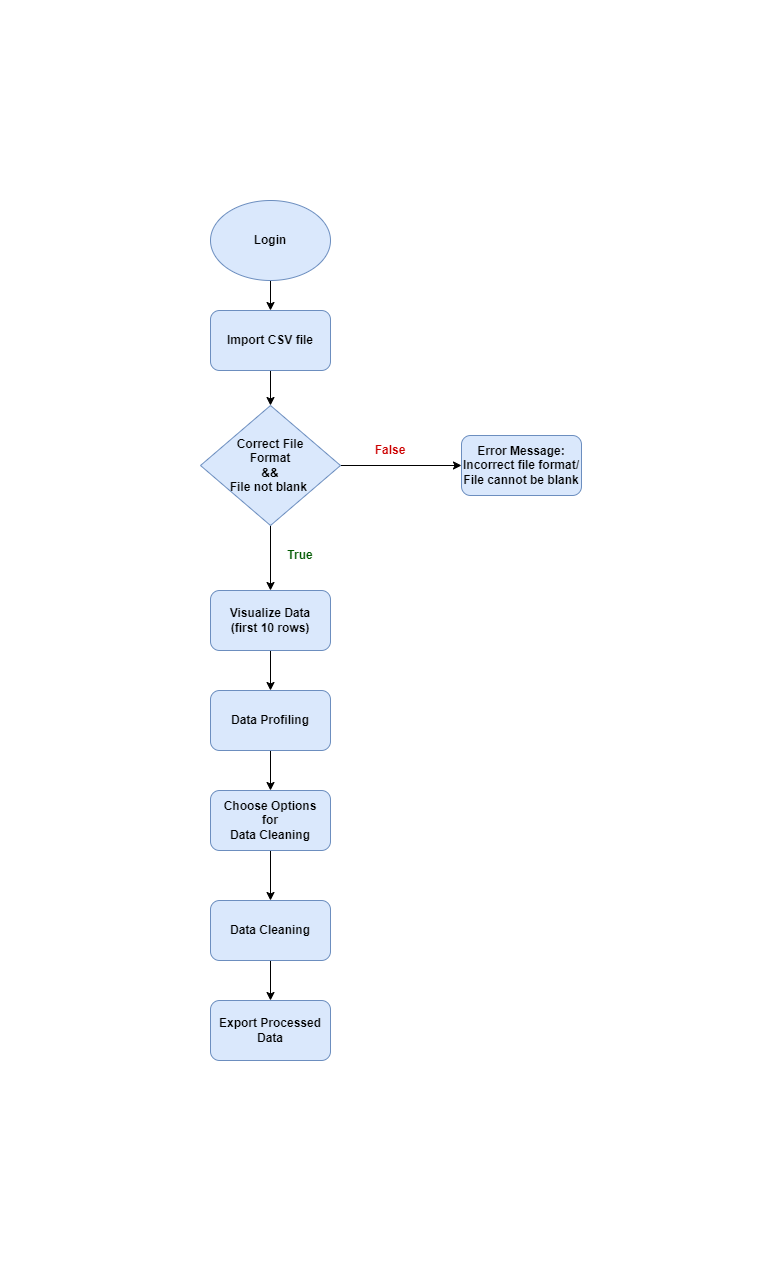

The diagram above was exported from draw.io. Its source (the exported page's mxGraphModel, read from the mxfile embedded in the PNG):
<mxGraphModel dx="1114" dy="671" grid="1" gridSize="10" guides="1" tooltips="1" connect="1" arrows="1" fold="1" page="1" pageScale="1" pageWidth="850" pageHeight="1100" math="0" shadow="0">
  <root>
    <mxCell id="0" />
    <mxCell id="1" parent="0" />
    <mxCell id="DksHa6SqVnhq_eEPYRqD-10" style="edgeStyle=orthogonalEdgeStyle;rounded=0;orthogonalLoop=1;jettySize=auto;html=1;exitX=0.5;exitY=1;exitDx=0;exitDy=0;entryX=0.5;entryY=0;entryDx=0;entryDy=0;" edge="1" parent="1" source="FLQ6-0OwYveckGEzp6tG-1" target="FLQ6-0OwYveckGEzp6tG-3">
      <mxGeometry relative="1" as="geometry" />
    </mxCell>
    <mxCell id="FLQ6-0OwYveckGEzp6tG-1" value="&lt;b&gt;Import CSV file&lt;/b&gt;" style="rounded=1;whiteSpace=wrap;html=1;fillColor=#dae8fc;strokeColor=#6c8ebf;" parent="1" vertex="1">
      <mxGeometry x="350" y="140" width="120" height="60" as="geometry" />
    </mxCell>
    <mxCell id="DksHa6SqVnhq_eEPYRqD-13" style="edgeStyle=orthogonalEdgeStyle;rounded=0;orthogonalLoop=1;jettySize=auto;html=1;exitX=0.5;exitY=1;exitDx=0;exitDy=0;entryX=0.5;entryY=0;entryDx=0;entryDy=0;" edge="1" parent="1" source="FLQ6-0OwYveckGEzp6tG-2" target="FLQ6-0OwYveckGEzp6tG-1">
      <mxGeometry relative="1" as="geometry" />
    </mxCell>
    <mxCell id="FLQ6-0OwYveckGEzp6tG-2" value="&lt;b&gt;Login&lt;/b&gt;" style="ellipse;whiteSpace=wrap;html=1;fillColor=#dae8fc;strokeColor=#6c8ebf;" parent="1" vertex="1">
      <mxGeometry x="350" y="30" width="120" height="80" as="geometry" />
    </mxCell>
    <mxCell id="DksHa6SqVnhq_eEPYRqD-2" style="edgeStyle=orthogonalEdgeStyle;rounded=0;orthogonalLoop=1;jettySize=auto;html=1;entryX=0;entryY=0.5;entryDx=0;entryDy=0;" edge="1" parent="1" source="FLQ6-0OwYveckGEzp6tG-3" target="FLQ6-0OwYveckGEzp6tG-5">
      <mxGeometry relative="1" as="geometry" />
    </mxCell>
    <mxCell id="DksHa6SqVnhq_eEPYRqD-3" style="edgeStyle=orthogonalEdgeStyle;rounded=0;orthogonalLoop=1;jettySize=auto;html=1;exitX=0.5;exitY=1;exitDx=0;exitDy=0;entryX=0.5;entryY=0;entryDx=0;entryDy=0;" edge="1" parent="1" source="FLQ6-0OwYveckGEzp6tG-3" target="FLQ6-0OwYveckGEzp6tG-4">
      <mxGeometry relative="1" as="geometry" />
    </mxCell>
    <mxCell id="FLQ6-0OwYveckGEzp6tG-3" value="&lt;b&gt;Correct File &lt;br&gt;Format &lt;br&gt;&amp;amp;&amp;amp; &lt;br&gt;File not blank&amp;nbsp;&lt;/b&gt;" style="rhombus;whiteSpace=wrap;html=1;fillColor=#dae8fc;strokeColor=#6c8ebf;" parent="1" vertex="1">
      <mxGeometry x="340" y="235" width="140" height="120" as="geometry" />
    </mxCell>
    <mxCell id="DksHa6SqVnhq_eEPYRqD-11" style="edgeStyle=orthogonalEdgeStyle;rounded=0;orthogonalLoop=1;jettySize=auto;html=1;exitX=0.5;exitY=1;exitDx=0;exitDy=0;entryX=0.5;entryY=0;entryDx=0;entryDy=0;" edge="1" parent="1" source="FLQ6-0OwYveckGEzp6tG-4" target="FLQ6-0OwYveckGEzp6tG-6">
      <mxGeometry relative="1" as="geometry" />
    </mxCell>
    <mxCell id="FLQ6-0OwYveckGEzp6tG-4" value="&lt;b&gt;Visualize Data &lt;br&gt;(first 10 rows)&lt;/b&gt;" style="rounded=1;whiteSpace=wrap;html=1;fillColor=#dae8fc;strokeColor=#6c8ebf;" parent="1" vertex="1">
      <mxGeometry x="350" y="420" width="120" height="60" as="geometry" />
    </mxCell>
    <mxCell id="FLQ6-0OwYveckGEzp6tG-5" value="&lt;b&gt;Error Message: Incorrect file format/ File cannot be blank&lt;/b&gt;" style="rounded=1;whiteSpace=wrap;html=1;fillColor=#dae8fc;strokeColor=#6c8ebf;" parent="1" vertex="1">
      <mxGeometry x="601" y="265" width="120" height="60" as="geometry" />
    </mxCell>
    <mxCell id="DksHa6SqVnhq_eEPYRqD-12" style="edgeStyle=orthogonalEdgeStyle;rounded=0;orthogonalLoop=1;jettySize=auto;html=1;exitX=0.5;exitY=1;exitDx=0;exitDy=0;entryX=0.5;entryY=0;entryDx=0;entryDy=0;" edge="1" parent="1" source="FLQ6-0OwYveckGEzp6tG-6" target="DksHa6SqVnhq_eEPYRqD-1">
      <mxGeometry relative="1" as="geometry" />
    </mxCell>
    <mxCell id="FLQ6-0OwYveckGEzp6tG-6" value="&lt;b&gt;Data Profiling&lt;/b&gt;" style="rounded=1;whiteSpace=wrap;html=1;fillColor=#dae8fc;strokeColor=#6c8ebf;" parent="1" vertex="1">
      <mxGeometry x="350" y="520" width="120" height="60" as="geometry" />
    </mxCell>
    <mxCell id="DksHa6SqVnhq_eEPYRqD-16" style="edgeStyle=orthogonalEdgeStyle;rounded=0;orthogonalLoop=1;jettySize=auto;html=1;exitX=0.5;exitY=1;exitDx=0;exitDy=0;entryX=0.5;entryY=0;entryDx=0;entryDy=0;" edge="1" parent="1" source="DksHa6SqVnhq_eEPYRqD-1" target="DksHa6SqVnhq_eEPYRqD-14">
      <mxGeometry relative="1" as="geometry" />
    </mxCell>
    <mxCell id="DksHa6SqVnhq_eEPYRqD-1" value="&lt;b&gt;Choose Options &lt;br&gt;for &lt;br&gt;Data Cleaning&lt;/b&gt;" style="rounded=1;whiteSpace=wrap;html=1;fillColor=#dae8fc;strokeColor=#6c8ebf;" vertex="1" parent="1">
      <mxGeometry x="350" y="620" width="120" height="60" as="geometry" />
    </mxCell>
    <mxCell id="DksHa6SqVnhq_eEPYRqD-4" value="&lt;b&gt;&lt;font color=&quot;#cc0000&quot;&gt;False&lt;/font&gt;&lt;/b&gt;" style="text;html=1;strokeColor=none;fillColor=none;align=center;verticalAlign=middle;whiteSpace=wrap;rounded=0;" vertex="1" parent="1">
      <mxGeometry x="500" y="265" width="60" height="30" as="geometry" />
    </mxCell>
    <mxCell id="DksHa6SqVnhq_eEPYRqD-8" value="&lt;b&gt;&lt;font color=&quot;#005900&quot;&gt;True&lt;/font&gt;&lt;/b&gt;" style="text;html=1;strokeColor=none;fillColor=none;align=center;verticalAlign=middle;whiteSpace=wrap;rounded=0;" vertex="1" parent="1">
      <mxGeometry x="410" y="370" width="60" height="30" as="geometry" />
    </mxCell>
    <mxCell id="DksHa6SqVnhq_eEPYRqD-18" style="edgeStyle=orthogonalEdgeStyle;rounded=0;orthogonalLoop=1;jettySize=auto;html=1;exitX=0.5;exitY=1;exitDx=0;exitDy=0;" edge="1" parent="1" source="DksHa6SqVnhq_eEPYRqD-14" target="DksHa6SqVnhq_eEPYRqD-17">
      <mxGeometry relative="1" as="geometry" />
    </mxCell>
    <mxCell id="DksHa6SqVnhq_eEPYRqD-14" value="&lt;b&gt;Data Cleaning&lt;/b&gt;" style="rounded=1;whiteSpace=wrap;html=1;fillColor=#dae8fc;strokeColor=#6c8ebf;" vertex="1" parent="1">
      <mxGeometry x="350" y="730" width="120" height="60" as="geometry" />
    </mxCell>
    <mxCell id="DksHa6SqVnhq_eEPYRqD-17" value="&lt;b&gt;Export Processed Data&lt;/b&gt;" style="rounded=1;whiteSpace=wrap;html=1;fillColor=#dae8fc;strokeColor=#6c8ebf;" vertex="1" parent="1">
      <mxGeometry x="350" y="830" width="120" height="60" as="geometry" />
    </mxCell>
  </root>
</mxGraphModel>